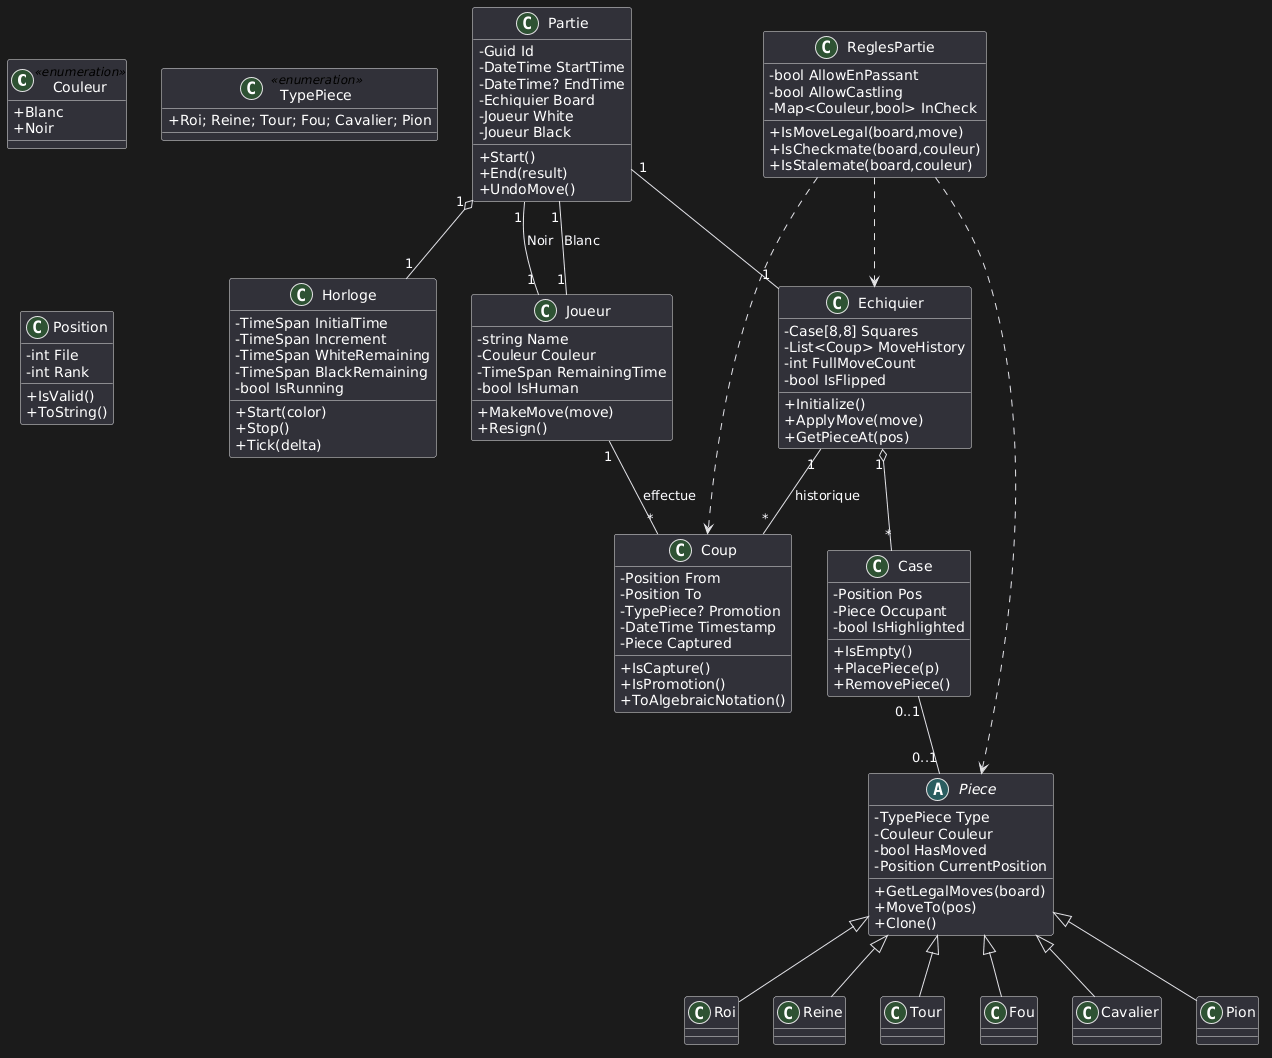

The diagram above was rendered by PlantUML. Its source (embedded in the PNG):
@startuml
skinparam classAttributeIconSize 0

' Enums/Types
class Couleur <<enumeration>> {
  + Blanc
  + Noir
}
class TypePiece <<enumeration>> {
  + Roi; Reine; Tour; Fou; Cavalier; Pion
}

' Core classes
class Partie {
  - Guid Id
  - DateTime StartTime
  - DateTime? EndTime
  - Echiquier Board
  - Joueur White
  - Joueur Black
  + Start()
  + End(result)
  + UndoMove()
}

class Echiquier {
  - Case[8,8] Squares
  - List<Coup> MoveHistory
  - int FullMoveCount
  - bool IsFlipped
  + Initialize()
  + ApplyMove(move)
  + GetPieceAt(pos)
}

class Case {
  - Position Pos
  - Piece Occupant
  - bool IsHighlighted
  + IsEmpty()
  + PlacePiece(p)
  + RemovePiece()
}

abstract class Piece {
  - TypePiece Type
  - Couleur Couleur
  - bool HasMoved
  - Position CurrentPosition
  + GetLegalMoves(board)
  + MoveTo(pos)
  + Clone()
}

class Roi
class Reine
class Tour
class Fou
class Cavalier
class Pion

class Joueur {
  - string Name
  - Couleur Couleur
  - TimeSpan RemainingTime
  - bool IsHuman
  + MakeMove(move)
  + Resign()
}

class Coup {
  - Position From
  - Position To
  - TypePiece? Promotion
  - DateTime Timestamp
  - Piece Captured
  + IsCapture()
  + IsPromotion()
  + ToAlgebraicNotation()
}

class ReglesPartie {
  - bool AllowEnPassant
  - bool AllowCastling
  - Map<Couleur,bool> InCheck
  + IsMoveLegal(board,move)
  + IsCheckmate(board,couleur)
  + IsStalemate(board,couleur)
}

class Horloge {
  - TimeSpan InitialTime
  - TimeSpan Increment
  - TimeSpan WhiteRemaining
  - TimeSpan BlackRemaining
  - bool IsRunning
  + Start(color)
  + Stop()
  + Tick(delta)
}

class Position {
  - int File
  - int Rank
  + IsValid()
  + ToString()
}

' Relations
Partie "1" -- "1" Echiquier
Partie "1" -- "1" Joueur : Blanc
Partie "1" -- "1" Joueur : Noir
Partie "1" o-- "1" Horloge
Echiquier "1" o-- "*" Case
Case "0..1" -- "0..1" Piece
Piece <|-- Roi
Piece <|-- Reine
Piece <|-- Tour
Piece <|-- Fou
Piece <|-- Cavalier
Piece <|-- Pion
Joueur "1" -- "*" Coup : effectue
Echiquier "1" -- "*" Coup : historique
ReglesPartie ..> Echiquier
ReglesPartie ..> Coup
ReglesPartie ..> Piece
@enduml